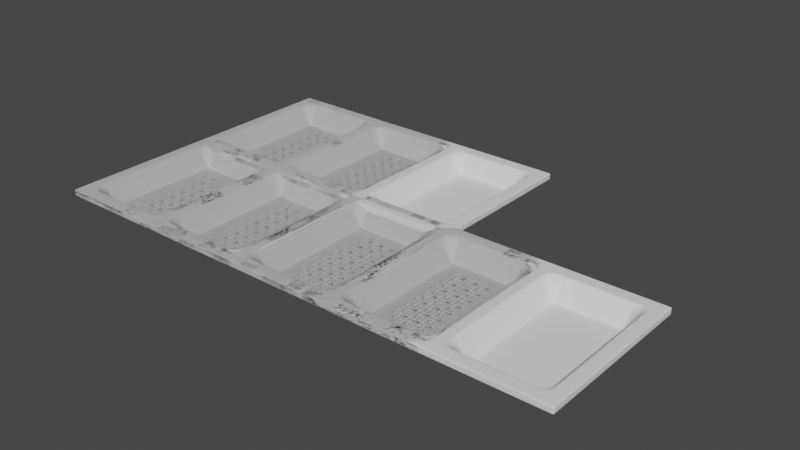 # Source: Small_components_holder.blend  (saved by Blender 3.5.10; exported with 4.5.12 LTS)
import bpy
from mathutils import Matrix  # noqa: F401  (used for matrix-valued properties, if any)

bpy.ops.wm.read_factory_settings(use_empty=True)
scene = bpy.context.scene
scene.name = 'Scene'

# ---- collections
col_collection = bpy.data.collections.new('Collection'); scene.collection.children.link(col_collection)

# ---- world
world_world = bpy.data.worlds.new('World'); scene.world = world_world
world_world.use_nodes = True; world_world.node_tree.nodes.clear()
_N = world_world.node_tree.nodes; _L = world_world.node_tree.links
n0 = _N.new('ShaderNodeOutputWorld'); n0.name = 'World Output'; n0.location = (300, 300)
n1 = _N.new('ShaderNodeBackground'); n1.name = 'Background'; n1.location = (10, 300)
n1.inputs[0].default_value = (0.05088, 0.05088, 0.05088, 1.0)
_L.new(n1.outputs[0], n0.inputs[0])
n0.is_active_output = True
world_world.color = (0.05088, 0.05088, 0.05088)
world_world.use_sun_shadow = False
world_world.sun_shadow_jitter_overblur = 0.0

# ---- meshes
me_plane = bpy.data.meshes.new('Plane')
me_plane.from_pydata([(0.0, 60.0, 0.0), (0.0, 55.0, 0.0), (0.0, 50.0, 0.0), (0.0, 45.0, 0.0), (0.0, 40.0, 0.0), (0.0, 35.0, 0.0), (0.0, 30.0, 0.0), (0.0, 25.0, 0.0), (0.0, 20.0, 0.0), (0.0, 15.0, 0.0), (0.0, 10.0, 0.0), (0.0, 5.0, 0.0), (5.0, 5.0, 0.0), (5.0, 10.0, 0.0), (5.0, 15.0, 0.0), (5.0, 20.0, 0.0), (5.0, 25.0, 0.0), (5.0, 30.0, 0.0), (5.0, 35.0, 0.0), (5.0, 40.0, 0.0), (5.0, 45.0, 0.0), (5.0, 50.0, 0.0), (5.0, 55.0, 0.0), (5.0, 60.0, 0.0), (10.0, 5.0, 0.0), (10.0, 10.0, -7.5), (10.0, 15.0, -7.5), (10.0, 20.0, -7.5), (10.0, 25.0, -7.5), (10.0, 30.0, -7.5), (10.0, 35.0, -7.5), (10.0, 40.0, -7.5), (10.0, 45.0, -7.5), (10.0, 50.0, -7.5), (10.0, 55.0, -7.5), (10.0, 60.0, 0.0), (15.0, 5.0, 0.0), (15.0, 10.0, -7.5), (15.0, 15.0, -7.5), (15.0, 20.0, -7.5), (15.0, 25.0, -7.5), (15.0, 30.0, -7.5), (15.0, 35.0, -7.5), (15.0, 40.0, -7.5), (15.0, 45.0, -7.5), (15.0, 50.0, -7.5), (15.0, 55.0, -7.5), (15.0, 60.0, 0.0), (20.0, 5.0, 0.0), (20.0, 10.0, -7.5), (20.0, 15.0, -7.5), (20.0, 20.0, -7.5), (20.0, 25.0, -7.5), (20.0, 30.0, -7.5), (20.0, 35.0, -7.5), (20.0, 40.0, -7.5), (20.0, 45.0, -7.5), (20.0, 50.0, -7.5), (20.0, 55.0, -7.5), (20.0, 60.0, 0.0), (25.0, 5.0, 0.0), (25.0, 10.0, -7.5), (25.0, 15.0, -7.5), (25.0, 20.0, -7.5), (25.0, 25.0, -7.5), (25.0, 30.0, -7.5), (25.0, 35.0, -7.5), (25.0, 40.0, -7.5), (25.0, 45.0, -7.5), (25.0, 50.0, -7.5), (25.0, 55.0, -7.5), (25.0, 60.0, 0.0), (30.0, 5.0, 0.0), (30.0, 10.0, -7.5), (30.0, 15.0, -7.5), (30.0, 20.0, -7.5), (30.0, 25.0, -7.5), (30.0, 30.0, -7.5), (30.0, 35.0, -7.5), (30.0, 40.0, -7.5), (30.0, 45.0, -7.5), (30.0, 50.0, -7.5), (30.0, 55.0, -7.5), (30.0, 60.0, 0.0), (35.0, 5.0, 0.0), (35.0, 10.0, -7.5), (35.0, 15.0, -7.5), (35.0, 20.0, -7.5), (35.0, 25.0, -7.5), (35.0, 30.0, -7.5), (35.0, 35.0, -7.5), (35.0, 40.0, -7.5), (35.0, 45.0, -7.5), (35.0, 50.0, -7.5), (35.0, 55.0, -7.5), (35.0, 60.0, 0.0), (40.0, 5.0, 0.0), (40.0, 10.0, 0.0), (40.0, 15.0, 0.0), (40.0, 20.0, 0.0), (40.0, 25.0, 0.0), (40.0, 30.0, 0.0), (40.0, 35.0, 0.0), (40.0, 40.0, 0.0), (40.0, 45.0, 0.0), (40.0, 50.0, 0.0), (40.0, 55.0, 0.0), (40.0, 60.0, 0.0), (45.0, 5.0, 0.0), (45.0, 10.0, 0.0), (45.0, 15.0, 0.0), (45.0, 20.0, 0.0), (45.0, 25.0, 0.0), (45.0, 30.0, 0.0), (45.0, 35.0, 0.0), (45.0, 40.0, 0.0), (45.0, 45.0, 0.0), (45.0, 50.0, 0.0), (45.0, 55.0, 0.0), (45.0, 60.0, 0.0), (0.0, 65.0, 0.0), (5.0, 65.0, 0.0), (10.0, 65.0, 0.0), (15.0, 65.0, 0.0), (20.0, 65.0, 0.0), (25.0, 65.0, 0.0), (30.0, 65.0, 0.0), (35.0, 65.0, 0.0), (40.0, 65.0, 0.0), (45.0, 65.0, 0.0), (0.0, 0.0, 0.0), (5.0, 0.0, 0.0), (10.0, 0.0, 0.0), (15.0, 0.0, 0.0), (20.0, 0.0, 0.0), (25.0, 0.0, 0.0), (30.0, 0.0, 0.0), (35.0, 0.0, 0.0), (40.0, 0.0, 0.0), (45.0, 0.0, 0.0)], [], [(84, 96, 97, 85), (85, 97, 98, 86), (86, 98, 99, 87), (87, 99, 100, 88), (88, 100, 101, 89), (89, 101, 102, 90), (90, 102, 103, 91), (91, 103, 104, 92), (92, 104, 105, 93), (93, 105, 106, 94), (94, 106, 107, 95), (72, 84, 85, 73), (73, 85, 86, 74), (74, 86, 87, 75), (75, 87, 88, 76), (76, 88, 89, 77), (77, 89, 90, 78), (78, 90, 91, 79), (79, 91, 92, 80), (80, 92, 93, 81), (81, 93, 94, 82), (82, 94, 95, 83), (60, 72, 73, 61), (61, 73, 74, 62), (62, 74, 75, 63), (63, 75, 76, 64), (64, 76, 77, 65), (65, 77, 78, 66), (66, 78, 79, 67), (67, 79, 80, 68), (68, 80, 81, 69), (69, 81, 82, 70), (70, 82, 83, 71), (48, 60, 61, 49), (49, 61, 62, 50), (50, 62, 63, 51), (51, 63, 64, 52), (52, 64, 65, 53), (53, 65, 66, 54), (54, 66, 67, 55), (55, 67, 68, 56), (56, 68, 69, 57), (57, 69, 70, 58), (58, 70, 71, 59), (36, 48, 49, 37), (37, 49, 50, 38), (38, 50, 51, 39), (39, 51, 52, 40), (40, 52, 53, 41), (41, 53, 54, 42), (42, 54, 55, 43), (43, 55, 56, 44), (44, 56, 57, 45), (45, 57, 58, 46), (46, 58, 59, 47), (24, 36, 37, 25), (25, 37, 38, 26), (26, 38, 39, 27), (27, 39, 40, 28), (28, 40, 41, 29), (29, 41, 42, 30), (30, 42, 43, 31), (31, 43, 44, 32), (32, 44, 45, 33), (33, 45, 46, 34), (34, 46, 47, 35), (12, 24, 25, 13), (13, 25, 26, 14), (14, 26, 27, 15), (15, 27, 28, 16), (16, 28, 29, 17), (17, 29, 30, 18), (18, 30, 31, 19), (19, 31, 32, 20), (20, 32, 33, 21), (21, 33, 34, 22), (22, 34, 35, 23), (11, 12, 13, 10), (10, 13, 14, 9), (9, 14, 15, 8), (8, 15, 16, 7), (7, 16, 17, 6), (6, 17, 18, 5), (5, 18, 19, 4), (4, 19, 20, 3), (3, 20, 21, 2), (2, 21, 22, 1), (1, 22, 23, 0), (100, 99, 111, 112), (101, 100, 112, 113), (102, 101, 113, 114), (103, 102, 114, 115), (104, 103, 115, 116), (97, 96, 108, 109), (105, 104, 116, 117), (98, 97, 109, 110), (106, 105, 117, 118), (99, 98, 110, 111), (107, 106, 118, 119), (83, 95, 127, 126), (59, 71, 125, 124), (35, 47, 123, 122), (0, 23, 121, 120), (95, 107, 128, 127), (71, 83, 126, 125), (47, 59, 124, 123), (23, 35, 122, 121), (107, 119, 129, 128), (96, 84, 137, 138), (72, 60, 135, 136), (48, 36, 133, 134), (24, 12, 131, 132), (108, 96, 138, 139), (84, 72, 136, 137), (60, 48, 134, 135), (36, 24, 132, 133), (12, 11, 130, 131)])
_uv = me_plane.uv_layers.new(name='UVMap')
_uv.uv.foreach_set('vector', [0.7778, 0.07692, 0.8889, 0.07692, 0.8889, 0.1538, 0.7778, 0.1538, 0.7778, 0.1538, 0.8889, 0.1538, 0.8889, 0.2308, 0.7778, 0.2308, 0.7778, 0.2308, 0.8889, 0.2308, 0.8889, 0.3077, 0.7778, 0.3077, 0.7778, 0.3077, 0.8889, 0.3077, 0.8889, 0.3846, 0.7778, 0.3846, 0.7778, 0.3846, 0.8889, 0.3846, 0.8889, 0.4615, 0.7778, 0.4615, 0.7778, 0.4615, 0.8889, 0.4615, 0.8889, 0.5385, 0.7778, 0.5385, 0.7778, 0.5385, 0.8889, 0.5385, 0.8889, 0.6154, 0.7778, 0.6154, 0.7778, 0.6154, 0.8889, 0.6154, 0.8889, 0.6923, 0.7778, 0.6923, 0.7778, 0.6923, 0.8889, 0.6923, 0.8889, 0.7692, 0.7778, 0.7692, 0.7778, 0.7692, 0.8889, 0.7692, 0.8889, 0.8462, 0.7778, 0.8462, 0.7778, 0.8462, 0.8889, 0.8462, 0.8889, 0.9231, 0.7778, 0.9231, 0.6667, 0.07692, 0.7778, 0.07692, 0.7778, 0.1538, 0.6667, 0.1538, 0.6667, 0.1538, 0.7778, 0.1538, 0.7778, 0.2308, 0.6667, 0.2308, 0.6667, 0.2308, 0.7778, 0.2308, 0.7778, 0.3077, 0.6667, 0.3077, 0.6667, 0.3077, 0.7778, 0.3077, 0.7778, 0.3846, 0.6667, 0.3846, 0.6667, 0.3846, 0.7778, 0.3846, 0.7778, 0.4615, 0.6667, 0.4615, 0.6667, 0.4615, 0.7778, 0.4615, 0.7778, 0.5385, 0.6667, 0.5385, 0.6667, 0.5385, 0.7778, 0.5385, 0.7778, 0.6154, 0.6667, 0.6154, 0.6667, 0.6154, 0.7778, 0.6154, 0.7778, 0.6923, 0.6667, 0.6923, 0.6667, 0.6923, 0.7778, 0.6923, 0.7778, 0.7692, 0.6667, 0.7692, 0.6667, 0.7692, 0.7778, 0.7692, 0.7778, 0.8462, 0.6667, 0.8462, 0.6667, 0.8462, 0.7778, 0.8462, 0.7778, 0.9231, 0.6667, 0.9231, 0.5556, 0.07692, 0.6667, 0.07692, 0.6667, 0.1538, 0.5556, 0.1538, 0.5556, 0.1538, 0.6667, 0.1538, 0.6667, 0.2308, 0.5556, 0.2308, 0.5556, 0.2308, 0.6667, 0.2308, 0.6667, 0.3077, 0.5556, 0.3077, 0.5556, 0.3077, 0.6667, 0.3077, 0.6667, 0.3846, 0.5556, 0.3846, 0.5556, 0.3846, 0.6667, 0.3846, 0.6667, 0.4615, 0.5556, 0.4615, 0.5556, 0.4615, 0.6667, 0.4615, 0.6667, 0.5385, 0.5556, 0.5385, 0.5556, 0.5385, 0.6667, 0.5385, 0.6667, 0.6154, 0.5556, 0.6154, 0.5556, 0.6154, 0.6667, 0.6154, 0.6667, 0.6923, 0.5556, 0.6923, 0.5556, 0.6923, 0.6667, 0.6923, 0.6667, 0.7692, 0.5556, 0.7692, 0.5556, 0.7692, 0.6667, 0.7692, 0.6667, 0.8462, 0.5556, 0.8462, 0.5556, 0.8462, 0.6667, 0.8462, 0.6667, 0.9231, 0.5556, 0.9231, 0.4444, 0.07692, 0.5556, 0.07692, 0.5556, 0.1538, 0.4444, 0.1538, 0.4444, 0.1538, 0.5556, 0.1538, 0.5556, 0.2308, 0.4444, 0.2308, 0.4444, 0.2308, 0.5556, 0.2308, 0.5556, 0.3077, 0.4444, 0.3077, 0.4444, 0.3077, 0.5556, 0.3077, 0.5556, 0.3846, 0.4444, 0.3846, 0.4444, 0.3846, 0.5556, 0.3846, 0.5556, 0.4615, 0.4444, 0.4615, 0.4444, 0.4615, 0.5556, 0.4615, 0.5556, 0.5385, 0.4444, 0.5385, 0.4444, 0.5385, 0.5556, 0.5385, 0.5556, 0.6154, 0.4444, 0.6154, 0.4444, 0.6154, 0.5556, 0.6154, 0.5556, 0.6923, 0.4444, 0.6923, 0.4444, 0.6923, 0.5556, 0.6923, 0.5556, 0.7692, 0.4444, 0.7692, 0.4444, 0.7692, 0.5556, 0.7692, 0.5556, 0.8462, 0.4444, 0.8462, 0.4444, 0.8462, 0.5556, 0.8462, 0.5556, 0.9231, 0.4444, 0.9231, 0.3333, 0.07692, 0.4444, 0.07692, 0.4444, 0.1538, 0.3333, 0.1538, 0.3333, 0.1538, 0.4444, 0.1538, 0.4444, 0.2308, 0.3333, 0.2308, 0.3333, 0.2308, 0.4444, 0.2308, 0.4444, 0.3077, 0.3333, 0.3077, 0.3333, 0.3077, 0.4444, 0.3077, 0.4444, 0.3846, 0.3333, 0.3846, 0.3333, 0.3846, 0.4444, 0.3846, 0.4444, 0.4615, 0.3333, 0.4615, 0.3333, 0.4615, 0.4444, 0.4615, 0.4444, 0.5385, 0.3333, 0.5385, 0.3333, 0.5385, 0.4444, 0.5385, 0.4444, 0.6154, 0.3333, 0.6154, 0.3333, 0.6154, 0.4444, 0.6154, 0.4444, 0.6923, 0.3333, 0.6923, 0.3333, 0.6923, 0.4444, 0.6923, 0.4444, 0.7692, 0.3333, 0.7692, 0.3333, 0.7692, 0.4444, 0.7692, 0.4444, 0.8462, 0.3333, 0.8462, 0.3333, 0.8462, 0.4444, 0.8462, 0.4444, 0.9231, 0.3333, 0.9231, 0.2222, 0.07692, 0.3333, 0.07692, 0.3333, 0.1538, 0.2222, 0.1538, 0.2222, 0.1538, 0.3333, 0.1538, 0.3333, 0.2308, 0.2222, 0.2308, 0.2222, 0.2308, 0.3333, 0.2308, 0.3333, 0.3077, 0.2222, 0.3077, 0.2222, 0.3077, 0.3333, 0.3077, 0.3333, 0.3846, 0.2222, 0.3846, 0.2222, 0.3846, 0.3333, 0.3846, 0.3333, 0.4615, 0.2222, 0.4615, 0.2222, 0.4615, 0.3333, 0.4615, 0.3333, 0.5385, 0.2222, 0.5385, 0.2222, 0.5385, 0.3333, 0.5385, 0.3333, 0.6154, 0.2222, 0.6154, 0.2222, 0.6154, 0.3333, 0.6154, 0.3333, 0.6923, 0.2222, 0.6923, 0.2222, 0.6923, 0.3333, 0.6923, 0.3333, 0.7692, 0.2222, 0.7692, 0.2222, 0.7692, 0.3333, 0.7692, 0.3333, 0.8462, 0.2222, 0.8462, 0.2222, 0.8462, 0.3333, 0.8462, 0.3333, 0.9231, 0.2222, 0.9231, 0.1111, 0.07692, 0.2222, 0.07692, 0.2222, 0.1538, 0.1111, 0.1538, 0.1111, 0.1538, 0.2222, 0.1538, 0.2222, 0.2308, 0.1111, 0.2308, 0.1111, 0.2308, 0.2222, 0.2308, 0.2222, 0.3077, 0.1111, 0.3077, 0.1111, 0.3077, 0.2222, 0.3077, 0.2222, 0.3846, 0.1111, 0.3846, 0.1111, 0.3846, 0.2222, 0.3846, 0.2222, 0.4615, 0.1111, 0.4615, 0.1111, 0.4615, 0.2222, 0.4615, 0.2222, 0.5385, 0.1111, 0.5385, 0.1111, 0.5385, 0.2222, 0.5385, 0.2222, 0.6154, 0.1111, 0.6154, 0.1111, 0.6154, 0.2222, 0.6154, 0.2222, 0.6923, 0.1111, 0.6923, 0.1111, 0.6923, 0.2222, 0.6923, 0.2222, 0.7692, 0.1111, 0.7692, 0.1111, 0.7692, 0.2222, 0.7692, 0.2222, 0.8462, 0.1111, 0.8462, 0.1111, 0.8462, 0.2222, 0.8462, 0.2222, 0.9231, 0.1111, 0.9231, 0.0, 0.07692, 0.1111, 0.07692, 0.1111, 0.1538, 0.0, 0.1538, 0.0, 0.1538, 0.1111, 0.1538, 0.1111, 0.2308, 0.0, 0.2308, 0.0, 0.2308, 0.1111, 0.2308, 0.1111, 0.3077, 0.0, 0.3077, 0.0, 0.3077, 0.1111, 0.3077, 0.1111, 0.3846, 0.0, 0.3846, 0.0, 0.3846, 0.1111, 0.3846, 0.1111, 0.4615, 0.0, 0.4615, 0.0, 0.4615, 0.1111, 0.4615, 0.1111, 0.5385, 0.0, 0.5385, 0.0, 0.5385, 0.1111, 0.5385, 0.1111, 0.6154, 0.0, 0.6154, 0.0, 0.6154, 0.1111, 0.6154, 0.1111, 0.6923, 0.0, 0.6923, 0.0, 0.6923, 0.1111, 0.6923, 0.1111, 0.7692, 0.0, 0.7692, 0.0, 0.7692, 0.1111, 0.7692, 0.1111, 0.8462, 0.0, 0.8462, 0.0, 0.8462, 0.1111, 0.8462, 0.1111, 0.9231, 0.0, 0.9231, 0.8889, 0.3846, 0.8889, 0.3077, 0.8889, 0.3077, 0.8889, 0.3846, 0.8889, 0.4615, 0.8889, 0.3846, 0.8889, 0.3846, 0.8889, 0.4615, 0.8889, 0.5385, 0.8889, 0.4615, 0.8889, 0.4615, 0.8889, 0.5385, 0.8889, 0.6154, 0.8889, 0.5385, 0.8889, 0.5385, 0.8889, 0.6154, 0.8889, 0.6923, 0.8889, 0.6154, 0.8889, 0.6154, 0.8889, 0.6923, 0.8889, 0.1538, 0.8889, 0.07692, 0.8889, 0.07692, 0.8889, 0.1538, 0.8889, 0.7692, 0.8889, 0.6923, 0.8889, 0.6923, 0.8889, 0.7692, 0.8889, 0.2308, 0.8889, 0.1538, 0.8889, 0.1538, 0.8889, 0.2308, 0.8889, 0.8462, 0.8889, 0.7692, 0.8889, 0.7692, 0.8889, 0.8462, 0.8889, 0.3077, 0.8889, 0.2308, 0.8889, 0.2308, 0.8889, 0.3077, 0.8889, 0.9231, 0.8889, 0.8462, 0.8889, 0.8462, 0.8889, 0.9231, 0.6667, 0.9231, 0.7778, 0.9231, 0.7778, 0.9231, 0.6667, 0.9231, 0.4444, 0.9231, 0.5556, 0.9231, 0.5556, 0.9231, 0.4444, 0.9231, 0.2222, 0.9231, 0.3333, 0.9231, 0.3333, 0.9231, 0.2222, 0.9231, 0.0, 0.9231, 0.1111, 0.9231, 0.1111, 0.9231, 0.0, 0.9231, 0.7778, 0.9231, 0.8889, 0.9231, 0.8889, 0.9231, 0.7778, 0.9231, 0.5556, 0.9231, 0.6667, 0.9231, 0.6667, 0.9231, 0.5556, 0.9231, 0.3333, 0.9231, 0.4444, 0.9231, 0.4444, 0.9231, 0.3333, 0.9231, 0.1111, 0.9231, 0.2222, 0.9231, 0.2222, 0.9231, 0.1111, 0.9231, 0.8889, 0.9231, 0.8889, 0.9231, 0.8889, 0.9231, 0.8889, 0.9231, 0.8889, 0.07692, 0.7778, 0.07692, 0.7778, 0.07692, 0.8889, 0.07692, 0.6667, 0.07692, 0.5556, 0.07692, 0.5556, 0.07692, 0.6667, 0.07692, 0.4444, 0.07692, 0.3333, 0.07692, 0.3333, 0.07692, 0.4444, 0.07692, 0.2222, 0.07692, 0.1111, 0.07692, 0.1111, 0.07692, 0.2222, 0.07692, 0.8889, 0.07692, 0.8889, 0.07692, 0.8889, 0.07692, 0.8889, 0.07692, 0.7778, 0.07692, 0.6667, 0.07692, 0.6667, 0.07692, 0.7778, 0.07692, 0.5556, 0.07692, 0.4444, 0.07692, 0.4444, 0.07692, 0.5556, 0.07692, 0.3333, 0.07692, 0.2222, 0.07692, 0.2222, 0.07692, 0.3333, 0.07692, 0.1111, 0.07692, 0.0, 0.07692, 0.0, 0.07692, 0.1111, 0.07692])
me_plane.update()

# ---- objects
ob_1x3 = bpy.data.objects.new('1x3', me_plane)
ob_1x4 = bpy.data.objects.new('1x4', me_plane)
ob_1x5 = bpy.data.objects.new('1x5', me_plane)
ob_2x2 = bpy.data.objects.new('2x2', me_plane)
ob_2x3 = bpy.data.objects.new('2x3', me_plane)

# ---- transforms, parenting, visibility, modifiers, constraints
ob_1x3.location = (0.0, 0.0, 0.0)
_m = ob_1x3.modifiers.new('Array', 'ARRAY')
_m.count = 3
_m.relative_offset_displace = (0.9, 0.0, 0.0)
_m.use_merge_vertices = True
_m.merge_threshold = 0.5
_m = ob_1x3.modifiers.new('Solidify', 'SOLIDIFY')
_m.thickness = 2.5
_m.use_even_offset = True
_m = ob_1x3.modifiers.new('Bevel', 'BEVEL')
_m = ob_1x3.modifiers.new('Subdivision', 'SUBSURF')
_m.levels = 3
_m.render_levels = 3
ob_1x4.location = (0.0, 0.0, 0.0)
_m = ob_1x4.modifiers.new('Array', 'ARRAY')
_m.count = 4
_m.relative_offset_displace = (0.9, 0.0, 0.0)
_m.use_merge_vertices = True
_m.merge_threshold = 0.5
_m = ob_1x4.modifiers.new('Solidify', 'SOLIDIFY')
_m.thickness = 2.5
_m.use_even_offset = True
_m = ob_1x4.modifiers.new('Bevel', 'BEVEL')
_m = ob_1x4.modifiers.new('Subdivision', 'SUBSURF')
_m.levels = 3
_m.render_levels = 3
ob_1x5.location = (0.0, 0.0, 0.0)
_m = ob_1x5.modifiers.new('Array', 'ARRAY')
_m.count = 5
_m.relative_offset_displace = (0.9, 0.0, 0.0)
_m.use_merge_vertices = True
_m.merge_threshold = 0.5
_m = ob_1x5.modifiers.new('Solidify', 'SOLIDIFY')
_m.thickness = 2.5
_m.use_even_offset = True
_m = ob_1x5.modifiers.new('Bevel', 'BEVEL')
_m = ob_1x5.modifiers.new('Subdivision', 'SUBSURF')
_m.levels = 3
_m.render_levels = 3
ob_2x2.location = (0.0, 0.0, 0.0)
_m = ob_2x2.modifiers.new('Array X', 'ARRAY')
_m.relative_offset_displace = (0.9, 0.0, 0.0)
_m.use_merge_vertices = True
_m.merge_threshold = 0.5
_m = ob_2x2.modifiers.new('Array Y', 'ARRAY')
_m.relative_offset_displace = (0.0, 0.9, 0.0)
_m.use_merge_vertices = True
_m.merge_threshold = 0.5
_m = ob_2x2.modifiers.new('Solidify', 'SOLIDIFY')
_m.thickness = 2.5
_m.use_even_offset = True
_m = ob_2x2.modifiers.new('Bevel', 'BEVEL')
_m = ob_2x2.modifiers.new('Subdivision', 'SUBSURF')
_m.levels = 3
_m.render_levels = 3
ob_2x3.location = (0.0, 0.0, 0.0)
_m = ob_2x3.modifiers.new('Array X', 'ARRAY')
_m.count = 3
_m.relative_offset_displace = (0.9, 0.0, 0.0)
_m.use_merge_vertices = True
_m.merge_threshold = 0.5
_m = ob_2x3.modifiers.new('Array Y', 'ARRAY')
_m.relative_offset_displace = (0.0, 0.9, 0.0)
_m.use_merge_vertices = True
_m.merge_threshold = 0.5
_m = ob_2x3.modifiers.new('Solidify', 'SOLIDIFY')
_m.thickness = 2.5
_m.use_even_offset = True
_m = ob_2x3.modifiers.new('Bevel', 'BEVEL')
_m = ob_2x3.modifiers.new('Subdivision', 'SUBSURF')
_m.levels = 3
_m.render_levels = 3

# ---- collection membership
col_collection.objects.link(ob_1x3)
col_collection.objects.link(ob_1x4)
col_collection.objects.link(ob_1x5)
col_collection.objects.link(ob_2x2)
col_collection.objects.link(ob_2x3)

# ---- scene / render settings (as saved in the file)
scene.frame_start = 1; scene.frame_end = 250; scene.frame_set(1)
scene.render.engine = 'BLENDER_EEVEE_NEXT'
scene.cycles.use_denoising = False
scene.cycles.sampling_pattern = 'TABULATED_SOBOL'
scene.cycles.use_light_tree = False
scene.view_settings.view_transform = 'Filmic'
scene.unit_settings.scale_length = 0.001
bpy.context.view_layer.update()

# ---- added for rendering (the .blend has no active camera and no usable light): camera, sun
cam_auto = bpy.data.cameras.new('AutoCamera')
cam_auto.lens = 50.0
cam_auto.sensor_width = 36.0
cam_auto.clip_end = 3917.32
ob_auto_camera = bpy.data.objects.new('AutoCamera', cam_auto)
scene.collection.objects.link(ob_auto_camera)
ob_auto_camera.location = (326.71, -206.102, 173.568)
ob_auto_camera.rotation_euler = (1.09748, -7.21219e-08, 0.694738)
scene.camera = ob_auto_camera
light_auto_sun = bpy.data.lights.new('AutoSun', 'SUN')
light_auto_sun.energy = 3.0
light_auto_sun.angle = 0.0523599
ob_auto_sun = bpy.data.objects.new('AutoSun', light_auto_sun)
scene.collection.objects.link(ob_auto_sun)
ob_auto_sun.rotation_euler = (0.872665, 0.174533, 0.523599)
bpy.context.view_layer.update()
